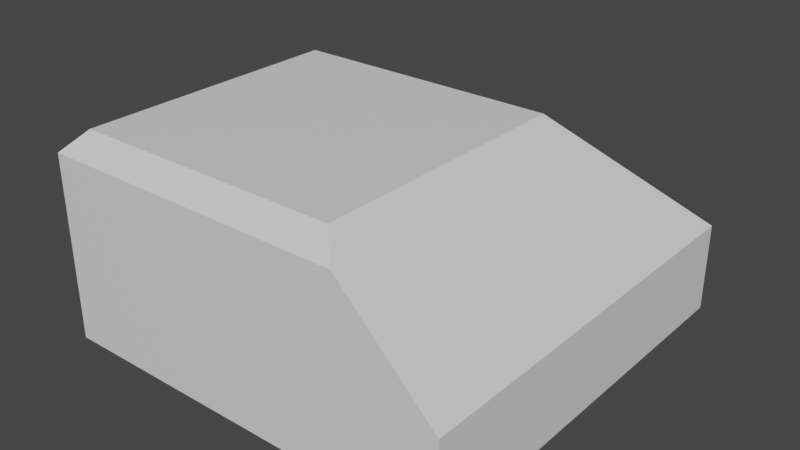 # Source: 2Side.blend  (saved by Blender 3.2.14; exported with 4.5.12 LTS)
import bpy
from mathutils import Matrix  # noqa: F401  (used for matrix-valued properties, if any)

bpy.ops.wm.read_factory_settings(use_empty=True)
scene = bpy.context.scene
scene.name = 'Scene'

# ---- collections
col_collection = bpy.data.collections.new('Collection'); scene.collection.children.link(col_collection)

# ---- materials (node trees are filled in below, after node groups)
mat_material = bpy.data.materials.new('Material')
mat_material.alpha_threshold = 0.0
mat_material.use_transparent_shadow = False
mat_material.line_color = (0.0, 0.0, 0.0, 1.0)

# ---- material node trees
mat_material.use_nodes = True; mat_material.node_tree.nodes.clear()
_N = mat_material.node_tree.nodes; _L = mat_material.node_tree.links
n0 = _N.new('ShaderNodeOutputMaterial'); n0.name = 'Material Output'; n0.location = (300, 300)
n1 = _N.new('ShaderNodeBsdfPrincipled'); n1.name = 'Principled BSDF'; n1.location = (10, 300)
n1.distribution = 'GGX'
n1.subsurface_method = 'RANDOM_WALK_SKIN'
n1.inputs[2].default_value = 0.4
n1.inputs[3].default_value = 1.45
n1.inputs[27].default_value = (0.0, 0.0, 0.0, 1.0)
n1.inputs[28].default_value = 1.0
_L.new(n1.outputs[0], n0.inputs[0])
n0.is_active_output = True

# ---- world
world_world = bpy.data.worlds.new('World'); scene.world = world_world
world_world.use_nodes = True; world_world.node_tree.nodes.clear()
_N = world_world.node_tree.nodes; _L = world_world.node_tree.links
n0 = _N.new('ShaderNodeOutputWorld'); n0.name = 'World Output'; n0.location = (300, 300)
n1 = _N.new('ShaderNodeBackground'); n1.name = 'Background'; n1.location = (10, 300)
n1.inputs[0].default_value = (0.05088, 0.05088, 0.05088, 1.0)
_L.new(n1.outputs[0], n0.inputs[0])
n0.is_active_output = True
world_world.color = (0.05088, 0.05088, 0.05088)
world_world.use_sun_shadow = False
world_world.sun_shadow_jitter_overblur = 0.0

# ---- meshes
me_cube = bpy.data.meshes.new('Cube')
me_cube.from_pydata([(1.0, 1.0, -1.0), (1.0, -1.0, -1.0), (-1.0, 1.0, -1.0), (-1.0, -1.0, -1.0), (0.43, 0.43, 0.0), (1.0, 1.0, -0.57), (1.0, -1.0, -0.57), (-1.0, 1.0, -0.57), (-0.9, -0.9, 0.0), (-1.0, -1.0, -0.1), (0.43, -0.9, 0.0), (0.53, -1.0, -0.1), (-1.0, 0.53, -0.1), (-0.9, 0.43, 0.0)], [], [(4, 10, 11, 6, 5), (4, 13, 8, 10), (2, 0, 1, 3), (1, 6, 11, 9, 3), (0, 5, 6, 1), (12, 13, 4, 5, 7), (2, 7, 5, 0), (12, 9, 8, 13), (9, 11, 10, 8), (3, 9, 12, 7, 2)])
_uv = me_cube.uv_layers.new(name='UVMap')
_uv.uv.foreach_set('vector', [0.6962, 0.5712, 0.6962, 0.7375, 0.6588, 0.75, 0.4825, 0.75, 0.4825, 0.5, 0.6962, 0.5712, 0.8625, 0.5713, 0.8625, 0.7375, 0.6963, 0.7375, 0.125, 0.5, 0.375, 0.5, 0.375, 0.75, 0.125, 0.75, 0.375, 0.75, 0.4825, 0.75, 0.6, 0.8087, 0.6, 1.0, 0.375, 1.0, 0.375, 0.5, 0.4825, 0.5, 0.4825, 0.75, 0.375, 0.75, 0.6, 0.25, 0.625, 0.2625, 0.625, 0.4288, 0.4825, 0.5, 0.4825, 0.25, 0.375, 0.25, 0.4825, 0.25, 0.4825, 0.5, 0.375, 0.5, 0.6, 0.1913, 0.6, 0.0, 0.625, 0.0125, 0.625, 0.1788, 0.6, 1.0, 0.6, 0.8087, 0.625, 0.8212, 0.625, 0.9875, 0.375, 0.0, 0.6, 0.0, 0.6, 0.1913, 0.4825, 0.25, 0.375, 0.25])
me_cube.materials.append(mat_material)
me_cube.use_mirror_vertex_groups = False
me_cube.update()

# ---- objects
ob_cube = bpy.data.objects.new('Cube', me_cube)

# ---- transforms, parenting, visibility, modifiers, constraints
ob_cube.location = (0.0, 0.0, 0.0)
ob_cube.lock_rotations_4d = False
ob_cube.empty_display_type = 'ARROWS'
ob_cube.lineart.crease_threshold = 0.0

# ---- collection membership
col_collection.objects.link(ob_cube)

# ---- scene / render settings (as saved in the file)
scene.frame_start = 1; scene.frame_end = 250; scene.frame_set(1)
scene.render.engine = 'BLENDER_EEVEE_NEXT'
scene.cycles.sampling_pattern = 'TABULATED_SOBOL'
scene.cycles.use_light_tree = False
scene.view_settings.view_transform = 'Filmic'
bpy.context.view_layer.update()

# ---- added for rendering (the .blend has no active camera and no usable light): camera, sun
cam_auto = bpy.data.cameras.new('AutoCamera')
cam_auto.lens = 50.0
cam_auto.sensor_width = 36.0
cam_auto.clip_end = 1000.0
ob_auto_camera = bpy.data.objects.new('AutoCamera', cam_auto)
scene.collection.objects.link(ob_auto_camera)
ob_auto_camera.location = (2.77567, -3.33081, 1.72054)
ob_auto_camera.rotation_euler = (1.09748, -7.21219e-08, 0.694738)
scene.camera = ob_auto_camera
light_auto_sun = bpy.data.lights.new('AutoSun', 'SUN')
light_auto_sun.energy = 3.0
light_auto_sun.angle = 0.0523599
ob_auto_sun = bpy.data.objects.new('AutoSun', light_auto_sun)
scene.collection.objects.link(ob_auto_sun)
ob_auto_sun.rotation_euler = (0.872665, 0.174533, 0.523599)
bpy.context.view_layer.update()
